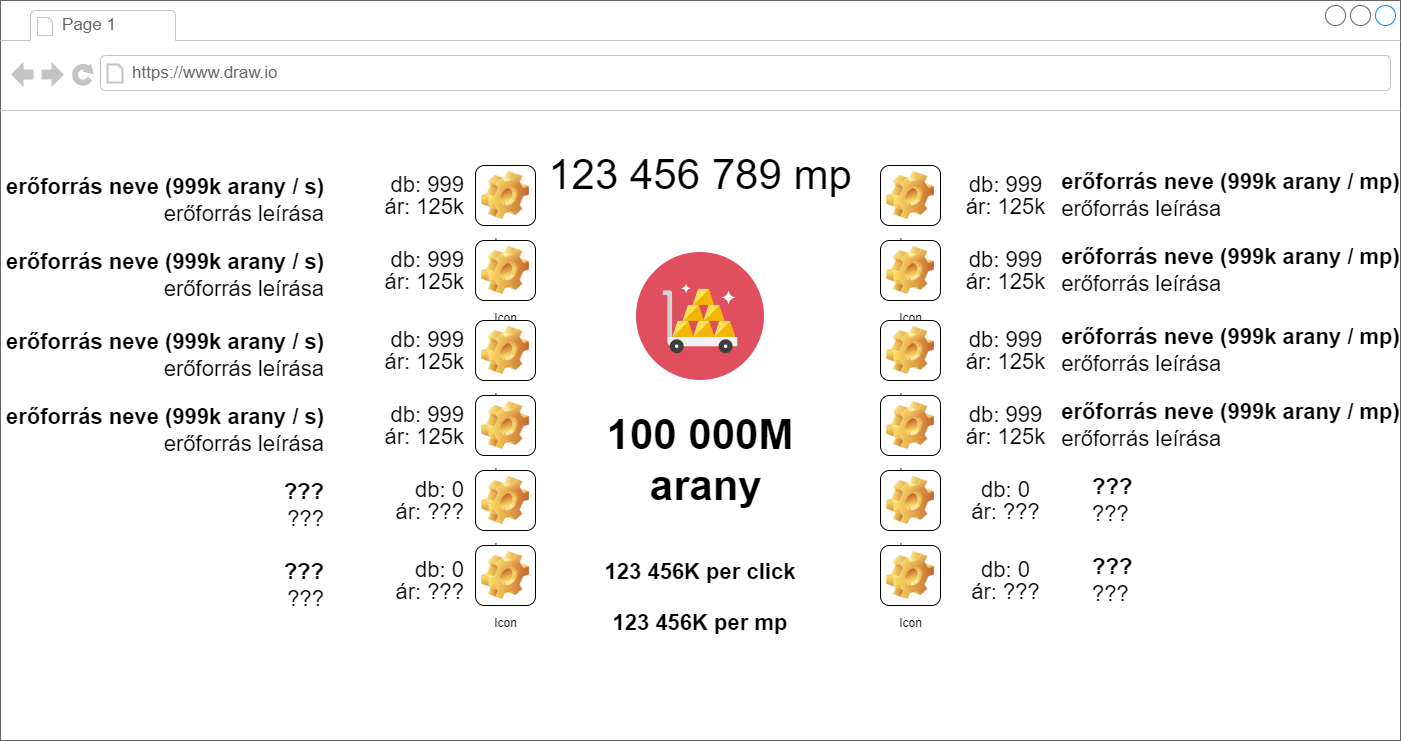

The diagram above was exported from draw.io. Its source (the exported page's mxGraphModel, read from the mxfile embedded in the PNG):
<mxGraphModel dx="1434" dy="844" grid="1" gridSize="10" guides="1" tooltips="1" connect="1" arrows="1" fold="1" page="1" pageScale="1" pageWidth="827" pageHeight="1169" math="0" shadow="0">
  <root>
    <mxCell id="0" />
    <mxCell id="1" parent="0" />
    <mxCell id="IvCPL0VLkoYU5I1dA0V2-1" value="" style="strokeWidth=1;shadow=0;dashed=0;align=center;html=1;shape=mxgraph.mockup.containers.browserWindow;rSize=0;strokeColor=#666666;strokeColor2=#008cff;strokeColor3=#c4c4c4;mainText=,;recursiveResize=0;" parent="1" vertex="1">
      <mxGeometry x="130" y="60" width="1400" height="740" as="geometry" />
    </mxCell>
    <mxCell id="IvCPL0VLkoYU5I1dA0V2-2" value="Page 1" style="strokeWidth=1;shadow=0;dashed=0;align=center;html=1;shape=mxgraph.mockup.containers.anchor;fontSize=17;fontColor=#666666;align=left;whiteSpace=wrap;" parent="IvCPL0VLkoYU5I1dA0V2-1" vertex="1">
      <mxGeometry x="60" y="12" width="110" height="26" as="geometry" />
    </mxCell>
    <mxCell id="IvCPL0VLkoYU5I1dA0V2-3" value="https://www.draw.io" style="strokeWidth=1;shadow=0;dashed=0;align=center;html=1;shape=mxgraph.mockup.containers.anchor;rSize=0;fontSize=17;fontColor=#666666;align=left;" parent="IvCPL0VLkoYU5I1dA0V2-1" vertex="1">
      <mxGeometry x="130" y="60" width="250" height="26" as="geometry" />
    </mxCell>
    <mxCell id="IvCPL0VLkoYU5I1dA0V2-5" value="" style="shape=image;html=1;verticalAlign=top;verticalLabelPosition=bottom;labelBackgroundColor=#ffffff;imageAspect=0;aspect=fixed;image=https://cdn0.iconfinder.com/data/icons/kameleon-free-pack-rounded/110/Gold-Cart-128.png" parent="IvCPL0VLkoYU5I1dA0V2-1" vertex="1">
      <mxGeometry x="636" y="252" width="128" height="128" as="geometry" />
    </mxCell>
    <mxCell id="H3CjgF7mUc-mE-nzHEZ1-1" value="100 000M&lt;br&gt;&amp;nbsp;arany" style="text;html=1;strokeColor=none;fillColor=none;align=center;verticalAlign=middle;whiteSpace=wrap;rounded=0;fontStyle=1;fontSize=42;" parent="IvCPL0VLkoYU5I1dA0V2-1" vertex="1">
      <mxGeometry x="535" y="390" width="330" height="140" as="geometry" />
    </mxCell>
    <mxCell id="H3CjgF7mUc-mE-nzHEZ1-3" value="&lt;font style=&quot;font-size: 42px; font-weight: normal;&quot;&gt;123 456 789 mp&lt;/font&gt;" style="text;html=1;strokeColor=none;fillColor=none;align=center;verticalAlign=middle;whiteSpace=wrap;rounded=0;fontSize=30;fontStyle=1" parent="IvCPL0VLkoYU5I1dA0V2-1" vertex="1">
      <mxGeometry x="445" y="160" width="510" height="30" as="geometry" />
    </mxCell>
    <mxCell id="_f1k0uEWrNO9JQG6IIzU-1" value="Icon" style="icon;html=1;image=img/clipart/Gear_128x128.png" vertex="1" parent="IvCPL0VLkoYU5I1dA0V2-1">
      <mxGeometry x="880" y="165" width="60" height="60" as="geometry" />
    </mxCell>
    <mxCell id="_f1k0uEWrNO9JQG6IIzU-2" value="&lt;p style=&quot;line-height: 100%;&quot;&gt;db: 999&lt;br style=&quot;font-size: 22px;&quot;&gt;ár: 125k&lt;br style=&quot;font-size: 22px;&quot;&gt;&lt;/p&gt;" style="text;strokeColor=none;fillColor=none;align=center;verticalAlign=middle;rounded=0;fontSize=22;fontStyle=0;spacingLeft=0;html=1;horizontal=1;" vertex="1" parent="IvCPL0VLkoYU5I1dA0V2-1">
      <mxGeometry x="955" y="170" width="100" height="50" as="geometry" />
    </mxCell>
    <mxCell id="_f1k0uEWrNO9JQG6IIzU-20" value="&lt;p style=&quot;line-height: 100%;&quot;&gt;&lt;/p&gt;&lt;div style=&quot;text-align: left;&quot;&gt;&lt;span style=&quot;background-color: initial;&quot;&gt;&lt;b&gt;erőforrás neve (999k arany / mp)&lt;/b&gt;&lt;/span&gt;&lt;/div&gt;&lt;div style=&quot;text-align: left;&quot;&gt;&lt;span style=&quot;background-color: initial;&quot;&gt;erőforrás leírása&lt;/span&gt;&lt;/div&gt;&lt;p&gt;&lt;/p&gt;" style="text;strokeColor=none;fillColor=none;align=center;verticalAlign=middle;rounded=0;fontSize=22;fontStyle=0;spacingLeft=0;html=1;horizontal=1;" vertex="1" parent="IvCPL0VLkoYU5I1dA0V2-1">
      <mxGeometry x="1090" y="170" width="280" height="50" as="geometry" />
    </mxCell>
    <mxCell id="_f1k0uEWrNO9JQG6IIzU-24" value="Icon" style="icon;html=1;image=img/clipart/Gear_128x128.png" vertex="1" parent="IvCPL0VLkoYU5I1dA0V2-1">
      <mxGeometry x="880" y="240" width="60" height="60" as="geometry" />
    </mxCell>
    <mxCell id="_f1k0uEWrNO9JQG6IIzU-25" value="&lt;p style=&quot;line-height: 100%;&quot;&gt;db: 999&lt;br style=&quot;font-size: 22px;&quot;&gt;ár: 125k&lt;br style=&quot;font-size: 22px;&quot;&gt;&lt;/p&gt;" style="text;strokeColor=none;fillColor=none;align=center;verticalAlign=middle;rounded=0;fontSize=22;fontStyle=0;spacingLeft=0;html=1;horizontal=1;" vertex="1" parent="IvCPL0VLkoYU5I1dA0V2-1">
      <mxGeometry x="955" y="245" width="100" height="50" as="geometry" />
    </mxCell>
    <mxCell id="_f1k0uEWrNO9JQG6IIzU-26" value="&lt;p style=&quot;line-height: 100%;&quot;&gt;&lt;/p&gt;&lt;div style=&quot;text-align: left;&quot;&gt;&lt;span style=&quot;background-color: initial;&quot;&gt;&lt;b&gt;erőforrás neve (999k arany / mp)&lt;/b&gt;&lt;/span&gt;&lt;/div&gt;&lt;div style=&quot;text-align: left;&quot;&gt;&lt;span style=&quot;background-color: initial;&quot;&gt;erőforrás leírása&lt;/span&gt;&lt;/div&gt;&lt;p&gt;&lt;/p&gt;" style="text;strokeColor=none;fillColor=none;align=center;verticalAlign=middle;rounded=0;fontSize=22;fontStyle=0;spacingLeft=0;html=1;horizontal=1;" vertex="1" parent="IvCPL0VLkoYU5I1dA0V2-1">
      <mxGeometry x="1090" y="245" width="280" height="50" as="geometry" />
    </mxCell>
    <mxCell id="_f1k0uEWrNO9JQG6IIzU-27" value="Icon" style="icon;html=1;image=img/clipart/Gear_128x128.png" vertex="1" parent="IvCPL0VLkoYU5I1dA0V2-1">
      <mxGeometry x="880" y="320" width="60" height="60" as="geometry" />
    </mxCell>
    <mxCell id="_f1k0uEWrNO9JQG6IIzU-28" value="&lt;p style=&quot;line-height: 100%;&quot;&gt;db: 999&lt;br style=&quot;font-size: 22px;&quot;&gt;ár: 125k&lt;br style=&quot;font-size: 22px;&quot;&gt;&lt;/p&gt;" style="text;strokeColor=none;fillColor=none;align=center;verticalAlign=middle;rounded=0;fontSize=22;fontStyle=0;spacingLeft=0;html=1;horizontal=1;" vertex="1" parent="IvCPL0VLkoYU5I1dA0V2-1">
      <mxGeometry x="955" y="325" width="100" height="50" as="geometry" />
    </mxCell>
    <mxCell id="_f1k0uEWrNO9JQG6IIzU-29" value="&lt;p style=&quot;line-height: 100%;&quot;&gt;&lt;/p&gt;&lt;div style=&quot;text-align: left;&quot;&gt;&lt;span style=&quot;background-color: initial;&quot;&gt;&lt;b&gt;erőforrás neve (999k arany / mp)&lt;/b&gt;&lt;/span&gt;&lt;/div&gt;&lt;div style=&quot;text-align: left;&quot;&gt;&lt;span style=&quot;background-color: initial;&quot;&gt;erőforrás leírása&lt;/span&gt;&lt;/div&gt;&lt;p&gt;&lt;/p&gt;" style="text;strokeColor=none;fillColor=none;align=center;verticalAlign=middle;rounded=0;fontSize=22;fontStyle=0;spacingLeft=0;html=1;horizontal=1;" vertex="1" parent="IvCPL0VLkoYU5I1dA0V2-1">
      <mxGeometry x="1090" y="325" width="280" height="50" as="geometry" />
    </mxCell>
    <mxCell id="_f1k0uEWrNO9JQG6IIzU-30" value="Icon" style="icon;html=1;image=img/clipart/Gear_128x128.png" vertex="1" parent="IvCPL0VLkoYU5I1dA0V2-1">
      <mxGeometry x="880" y="395" width="60" height="60" as="geometry" />
    </mxCell>
    <mxCell id="_f1k0uEWrNO9JQG6IIzU-31" value="&lt;p style=&quot;line-height: 100%;&quot;&gt;db: 999&lt;br style=&quot;font-size: 22px;&quot;&gt;ár: 125k&lt;br style=&quot;font-size: 22px;&quot;&gt;&lt;/p&gt;" style="text;strokeColor=none;fillColor=none;align=center;verticalAlign=middle;rounded=0;fontSize=22;fontStyle=0;spacingLeft=0;html=1;horizontal=1;" vertex="1" parent="IvCPL0VLkoYU5I1dA0V2-1">
      <mxGeometry x="955" y="400" width="100" height="50" as="geometry" />
    </mxCell>
    <mxCell id="_f1k0uEWrNO9JQG6IIzU-32" value="&lt;p style=&quot;line-height: 100%;&quot;&gt;&lt;/p&gt;&lt;div style=&quot;text-align: left;&quot;&gt;&lt;span style=&quot;background-color: initial;&quot;&gt;&lt;b&gt;erőforrás neve (999k arany / mp)&lt;/b&gt;&lt;/span&gt;&lt;/div&gt;&lt;div style=&quot;text-align: left;&quot;&gt;&lt;span style=&quot;background-color: initial;&quot;&gt;erőforrás leírása&lt;/span&gt;&lt;/div&gt;&lt;p&gt;&lt;/p&gt;" style="text;strokeColor=none;fillColor=none;align=center;verticalAlign=middle;rounded=0;fontSize=22;fontStyle=0;spacingLeft=0;html=1;horizontal=1;" vertex="1" parent="IvCPL0VLkoYU5I1dA0V2-1">
      <mxGeometry x="1090" y="400" width="280" height="50" as="geometry" />
    </mxCell>
    <mxCell id="_f1k0uEWrNO9JQG6IIzU-33" value="Icon" style="icon;html=1;image=img/clipart/Gear_128x128.png" vertex="1" parent="IvCPL0VLkoYU5I1dA0V2-1">
      <mxGeometry x="880" y="470" width="60" height="60" as="geometry" />
    </mxCell>
    <mxCell id="_f1k0uEWrNO9JQG6IIzU-34" value="&lt;p style=&quot;line-height: 100%;&quot;&gt;db: 0&lt;br style=&quot;font-size: 22px;&quot;&gt;ár: ???&lt;br style=&quot;font-size: 22px;&quot;&gt;&lt;/p&gt;" style="text;strokeColor=none;fillColor=none;align=center;verticalAlign=middle;rounded=0;fontSize=22;fontStyle=0;spacingLeft=0;html=1;horizontal=1;" vertex="1" parent="IvCPL0VLkoYU5I1dA0V2-1">
      <mxGeometry x="955" y="475" width="100" height="50" as="geometry" />
    </mxCell>
    <mxCell id="_f1k0uEWrNO9JQG6IIzU-35" value="&lt;p style=&quot;line-height: 100%;&quot;&gt;&lt;/p&gt;&lt;div style=&quot;&quot;&gt;&lt;span style=&quot;background-color: initial;&quot;&gt;&lt;b&gt;???&lt;/b&gt;&lt;/span&gt;&lt;/div&gt;&lt;div style=&quot;&quot;&gt;&lt;span style=&quot;background-color: initial;&quot;&gt;???&lt;/span&gt;&lt;/div&gt;&lt;p&gt;&lt;/p&gt;" style="text;strokeColor=none;fillColor=none;align=left;verticalAlign=middle;rounded=0;fontSize=22;fontStyle=0;spacingLeft=0;html=1;horizontal=1;" vertex="1" parent="IvCPL0VLkoYU5I1dA0V2-1">
      <mxGeometry x="1090" y="475" width="280" height="50" as="geometry" />
    </mxCell>
    <mxCell id="_f1k0uEWrNO9JQG6IIzU-36" value="Icon" style="icon;html=1;image=img/clipart/Gear_128x128.png" vertex="1" parent="IvCPL0VLkoYU5I1dA0V2-1">
      <mxGeometry x="880" y="545" width="60" height="60" as="geometry" />
    </mxCell>
    <mxCell id="_f1k0uEWrNO9JQG6IIzU-39" value="&lt;p style=&quot;line-height: 100%;&quot;&gt;db: 0&lt;br style=&quot;font-size: 22px;&quot;&gt;ár: ???&lt;br style=&quot;font-size: 22px;&quot;&gt;&lt;/p&gt;" style="text;strokeColor=none;fillColor=none;align=center;verticalAlign=middle;rounded=0;fontSize=22;fontStyle=0;spacingLeft=0;html=1;horizontal=1;" vertex="1" parent="IvCPL0VLkoYU5I1dA0V2-1">
      <mxGeometry x="955" y="555" width="100" height="50" as="geometry" />
    </mxCell>
    <mxCell id="_f1k0uEWrNO9JQG6IIzU-40" value="&lt;p style=&quot;line-height: 100%;&quot;&gt;&lt;/p&gt;&lt;div style=&quot;&quot;&gt;&lt;span style=&quot;background-color: initial;&quot;&gt;&lt;b&gt;???&lt;/b&gt;&lt;/span&gt;&lt;/div&gt;&lt;div style=&quot;&quot;&gt;&lt;span style=&quot;background-color: initial;&quot;&gt;???&lt;/span&gt;&lt;/div&gt;&lt;p&gt;&lt;/p&gt;" style="text;strokeColor=none;fillColor=none;align=left;verticalAlign=middle;rounded=0;fontSize=22;fontStyle=0;spacingLeft=0;html=1;horizontal=1;" vertex="1" parent="IvCPL0VLkoYU5I1dA0V2-1">
      <mxGeometry x="1090" y="555" width="280" height="50" as="geometry" />
    </mxCell>
    <mxCell id="_f1k0uEWrNO9JQG6IIzU-41" value="Icon" style="icon;html=1;image=img/clipart/Gear_128x128.png" vertex="1" parent="IvCPL0VLkoYU5I1dA0V2-1">
      <mxGeometry x="475" y="165" width="60" height="60" as="geometry" />
    </mxCell>
    <mxCell id="_f1k0uEWrNO9JQG6IIzU-42" value="Icon" style="icon;html=1;image=img/clipart/Gear_128x128.png" vertex="1" parent="IvCPL0VLkoYU5I1dA0V2-1">
      <mxGeometry x="475" y="240" width="60" height="60" as="geometry" />
    </mxCell>
    <mxCell id="_f1k0uEWrNO9JQG6IIzU-43" value="Icon" style="icon;html=1;image=img/clipart/Gear_128x128.png" vertex="1" parent="IvCPL0VLkoYU5I1dA0V2-1">
      <mxGeometry x="475" y="320" width="60" height="60" as="geometry" />
    </mxCell>
    <mxCell id="_f1k0uEWrNO9JQG6IIzU-44" value="Icon" style="icon;html=1;image=img/clipart/Gear_128x128.png" vertex="1" parent="IvCPL0VLkoYU5I1dA0V2-1">
      <mxGeometry x="475" y="395" width="60" height="60" as="geometry" />
    </mxCell>
    <mxCell id="_f1k0uEWrNO9JQG6IIzU-45" value="Icon" style="icon;html=1;image=img/clipart/Gear_128x128.png" vertex="1" parent="IvCPL0VLkoYU5I1dA0V2-1">
      <mxGeometry x="475" y="470" width="60" height="60" as="geometry" />
    </mxCell>
    <mxCell id="_f1k0uEWrNO9JQG6IIzU-46" value="Icon" style="icon;html=1;image=img/clipart/Gear_128x128.png" vertex="1" parent="IvCPL0VLkoYU5I1dA0V2-1">
      <mxGeometry x="475" y="545" width="60" height="60" as="geometry" />
    </mxCell>
    <mxCell id="_f1k0uEWrNO9JQG6IIzU-49" value="&lt;p style=&quot;line-height: 100%;&quot;&gt;db: 999&lt;br style=&quot;font-size: 22px;&quot;&gt;ár: 125k&lt;br style=&quot;font-size: 22px;&quot;&gt;&lt;/p&gt;" style="text;strokeColor=none;fillColor=none;align=right;verticalAlign=middle;rounded=0;fontSize=22;fontStyle=0;spacingLeft=0;html=1;horizontal=1;" vertex="1" parent="IvCPL0VLkoYU5I1dA0V2-1">
      <mxGeometry x="365" y="170" width="100" height="50" as="geometry" />
    </mxCell>
    <mxCell id="_f1k0uEWrNO9JQG6IIzU-50" value="&lt;p style=&quot;line-height: 100%;&quot;&gt;db: 999&lt;br style=&quot;font-size: 22px;&quot;&gt;ár: 125k&lt;br style=&quot;font-size: 22px;&quot;&gt;&lt;/p&gt;" style="text;strokeColor=none;fillColor=none;align=right;verticalAlign=middle;rounded=0;fontSize=22;fontStyle=0;spacingLeft=0;html=1;horizontal=1;" vertex="1" parent="IvCPL0VLkoYU5I1dA0V2-1">
      <mxGeometry x="365" y="245" width="100" height="50" as="geometry" />
    </mxCell>
    <mxCell id="_f1k0uEWrNO9JQG6IIzU-51" value="&lt;p style=&quot;line-height: 100%;&quot;&gt;db: 999&lt;br style=&quot;font-size: 22px;&quot;&gt;ár: 125k&lt;br style=&quot;font-size: 22px;&quot;&gt;&lt;/p&gt;" style="text;strokeColor=none;fillColor=none;align=right;verticalAlign=middle;rounded=0;fontSize=22;fontStyle=0;spacingLeft=0;html=1;horizontal=1;" vertex="1" parent="IvCPL0VLkoYU5I1dA0V2-1">
      <mxGeometry x="365" y="325" width="100" height="50" as="geometry" />
    </mxCell>
    <mxCell id="_f1k0uEWrNO9JQG6IIzU-52" value="&lt;p style=&quot;line-height: 100%;&quot;&gt;db: 999&lt;br style=&quot;font-size: 22px;&quot;&gt;ár: 125k&lt;br style=&quot;font-size: 22px;&quot;&gt;&lt;/p&gt;" style="text;strokeColor=none;fillColor=none;align=right;verticalAlign=middle;rounded=0;fontSize=22;fontStyle=0;spacingLeft=0;html=1;horizontal=1;" vertex="1" parent="IvCPL0VLkoYU5I1dA0V2-1">
      <mxGeometry x="365" y="400" width="100" height="50" as="geometry" />
    </mxCell>
    <mxCell id="_f1k0uEWrNO9JQG6IIzU-53" value="&lt;p style=&quot;line-height: 100%;&quot;&gt;db: 0&lt;br style=&quot;font-size: 22px;&quot;&gt;ár: ???&lt;br style=&quot;font-size: 22px;&quot;&gt;&lt;/p&gt;" style="text;strokeColor=none;fillColor=none;align=right;verticalAlign=middle;rounded=0;fontSize=22;fontStyle=0;spacingLeft=0;html=1;horizontal=1;" vertex="1" parent="IvCPL0VLkoYU5I1dA0V2-1">
      <mxGeometry x="365" y="475" width="100" height="50" as="geometry" />
    </mxCell>
    <mxCell id="_f1k0uEWrNO9JQG6IIzU-54" value="&lt;p style=&quot;line-height: 100%;&quot;&gt;db: 0&lt;br style=&quot;font-size: 22px;&quot;&gt;ár: ???&lt;br style=&quot;font-size: 22px;&quot;&gt;&lt;/p&gt;" style="text;strokeColor=none;fillColor=none;align=right;verticalAlign=middle;rounded=0;fontSize=22;fontStyle=0;spacingLeft=0;html=1;horizontal=1;" vertex="1" parent="IvCPL0VLkoYU5I1dA0V2-1">
      <mxGeometry x="365" y="555" width="100" height="50" as="geometry" />
    </mxCell>
    <mxCell id="_f1k0uEWrNO9JQG6IIzU-55" value="&lt;p style=&quot;line-height: 100%;&quot;&gt;&lt;/p&gt;&lt;div style=&quot;&quot;&gt;&lt;span style=&quot;background-color: initial;&quot;&gt;&lt;b&gt;erőforrás neve (999k arany / s)&lt;/b&gt;&lt;/span&gt;&lt;/div&gt;&lt;div style=&quot;&quot;&gt;&lt;span style=&quot;background-color: initial;&quot;&gt;erőforrás leírása&lt;/span&gt;&lt;/div&gt;&lt;p&gt;&lt;/p&gt;" style="text;strokeColor=none;fillColor=none;align=right;verticalAlign=middle;rounded=0;fontSize=22;fontStyle=0;spacingLeft=0;html=1;horizontal=1;" vertex="1" parent="IvCPL0VLkoYU5I1dA0V2-1">
      <mxGeometry x="45" y="175" width="280" height="50" as="geometry" />
    </mxCell>
    <mxCell id="_f1k0uEWrNO9JQG6IIzU-56" value="&lt;p style=&quot;line-height: 100%;&quot;&gt;&lt;/p&gt;&lt;div style=&quot;&quot;&gt;&lt;span style=&quot;background-color: initial;&quot;&gt;&lt;b&gt;erőforrás neve (999k arany / s)&lt;/b&gt;&lt;/span&gt;&lt;/div&gt;&lt;div style=&quot;&quot;&gt;&lt;span style=&quot;background-color: initial;&quot;&gt;erőforrás leírása&lt;/span&gt;&lt;/div&gt;&lt;p&gt;&lt;/p&gt;" style="text;strokeColor=none;fillColor=none;align=right;verticalAlign=middle;rounded=0;fontSize=22;fontStyle=0;spacingLeft=0;html=1;horizontal=1;" vertex="1" parent="IvCPL0VLkoYU5I1dA0V2-1">
      <mxGeometry x="45" y="250" width="280" height="50" as="geometry" />
    </mxCell>
    <mxCell id="_f1k0uEWrNO9JQG6IIzU-57" value="&lt;p style=&quot;line-height: 100%;&quot;&gt;&lt;/p&gt;&lt;div style=&quot;&quot;&gt;&lt;span style=&quot;background-color: initial;&quot;&gt;&lt;b&gt;erőforrás neve (999k arany / s)&lt;/b&gt;&lt;/span&gt;&lt;/div&gt;&lt;div style=&quot;&quot;&gt;&lt;span style=&quot;background-color: initial;&quot;&gt;erőforrás leírása&lt;/span&gt;&lt;/div&gt;&lt;p&gt;&lt;/p&gt;" style="text;strokeColor=none;fillColor=none;align=right;verticalAlign=middle;rounded=0;fontSize=22;fontStyle=0;spacingLeft=0;html=1;horizontal=1;" vertex="1" parent="IvCPL0VLkoYU5I1dA0V2-1">
      <mxGeometry x="45" y="330" width="280" height="50" as="geometry" />
    </mxCell>
    <mxCell id="_f1k0uEWrNO9JQG6IIzU-58" value="&lt;p style=&quot;line-height: 100%;&quot;&gt;&lt;/p&gt;&lt;div style=&quot;&quot;&gt;&lt;span style=&quot;background-color: initial;&quot;&gt;&lt;b&gt;erőforrás neve (999k arany / s)&lt;/b&gt;&lt;/span&gt;&lt;/div&gt;&lt;div style=&quot;&quot;&gt;&lt;span style=&quot;background-color: initial;&quot;&gt;erőforrás leírása&lt;/span&gt;&lt;/div&gt;&lt;p&gt;&lt;/p&gt;" style="text;strokeColor=none;fillColor=none;align=right;verticalAlign=middle;rounded=0;fontSize=22;fontStyle=0;spacingLeft=0;html=1;horizontal=1;" vertex="1" parent="IvCPL0VLkoYU5I1dA0V2-1">
      <mxGeometry x="45" y="405" width="280" height="50" as="geometry" />
    </mxCell>
    <mxCell id="_f1k0uEWrNO9JQG6IIzU-59" value="&lt;p style=&quot;line-height: 100%;&quot;&gt;&lt;/p&gt;&lt;div style=&quot;&quot;&gt;&lt;span style=&quot;background-color: initial;&quot;&gt;&lt;b&gt;???&lt;/b&gt;&lt;/span&gt;&lt;/div&gt;&lt;div style=&quot;&quot;&gt;&lt;span style=&quot;background-color: initial;&quot;&gt;???&lt;/span&gt;&lt;/div&gt;&lt;p&gt;&lt;/p&gt;" style="text;strokeColor=none;fillColor=none;align=right;verticalAlign=middle;rounded=0;fontSize=22;fontStyle=0;spacingLeft=0;html=1;horizontal=1;" vertex="1" parent="IvCPL0VLkoYU5I1dA0V2-1">
      <mxGeometry x="45" y="480" width="280" height="50" as="geometry" />
    </mxCell>
    <mxCell id="_f1k0uEWrNO9JQG6IIzU-60" value="&lt;p style=&quot;line-height: 100%;&quot;&gt;&lt;/p&gt;&lt;div style=&quot;&quot;&gt;&lt;span style=&quot;background-color: initial;&quot;&gt;&lt;b&gt;???&lt;/b&gt;&lt;/span&gt;&lt;/div&gt;&lt;div style=&quot;&quot;&gt;&lt;span style=&quot;background-color: initial;&quot;&gt;???&lt;/span&gt;&lt;/div&gt;&lt;p&gt;&lt;/p&gt;" style="text;strokeColor=none;fillColor=none;align=right;verticalAlign=middle;rounded=0;fontSize=22;fontStyle=0;spacingLeft=0;html=1;horizontal=1;" vertex="1" parent="IvCPL0VLkoYU5I1dA0V2-1">
      <mxGeometry x="45" y="560" width="280" height="50" as="geometry" />
    </mxCell>
    <mxCell id="_f1k0uEWrNO9JQG6IIzU-61" value="&lt;font style=&quot;font-size: 22px;&quot;&gt;123 456K&amp;nbsp;per click&lt;br&gt;123 456K per mp&lt;br&gt;&lt;/font&gt;" style="text;html=1;strokeColor=none;fillColor=none;align=center;verticalAlign=middle;whiteSpace=wrap;rounded=0;fontStyle=1;fontSize=42;" vertex="1" parent="IvCPL0VLkoYU5I1dA0V2-1">
      <mxGeometry x="535" y="520" width="330" height="140" as="geometry" />
    </mxCell>
  </root>
</mxGraphModel>